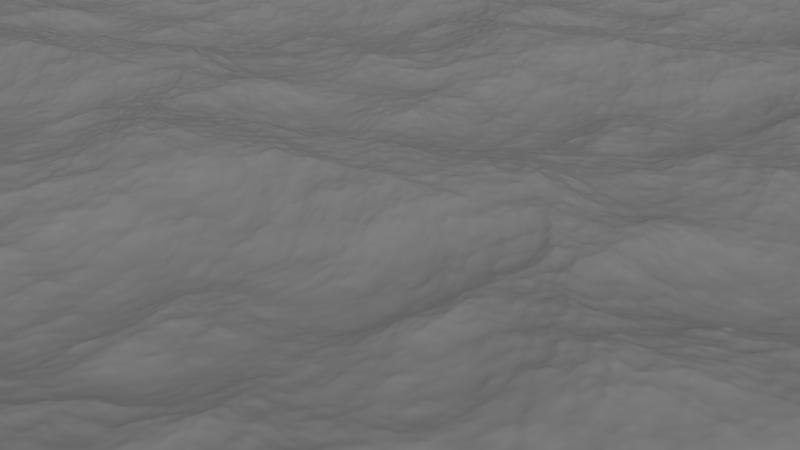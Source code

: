# Source: uploads_files_23634_mare.blend  (saved by Blender 4.4.32; exported with 4.5.12 LTS)
import bpy
from mathutils import Matrix  # noqa: F401  (used for matrix-valued properties, if any)

bpy.ops.wm.read_factory_settings(use_empty=True)
scene = bpy.context.scene
scene.name = 'Scene'

# ---- collections
col_koleksiyon_1 = bpy.data.collections.new('Koleksiyon 1'); scene.collection.children.link(col_koleksiyon_1)

# ---- images (referenced by path relative to the original .blend; pixels are not part of the script)
import os
ASSET_DIR = os.environ.get("B2B_ASSET_DIR", "")  # directory of the original .blend (textures are referenced by path, not embedded)
HERE = os.path.dirname(os.path.abspath(__file__))  # packed textures are extracted next to this script under _unpacked/

def load_image(name, relpath, width, height, colorspace="sRGB"):
    """Load a texture the original file referenced (path relative to the .blend, or extracted next to this script)."""
    p = next((c for c in (os.path.join(HERE, relpath), os.path.join(ASSET_DIR, relpath)) if relpath and os.path.exists(c)), "")
    if p:
        img = bpy.data.images.load(p, check_existing=True)
        img.name = name
    else:  # same state as the original file: an image datablock whose file is absent (Cycles renders it pink)
        img = bpy.data.images.new(name, width, height)
        img.source = "FILE"
        img.filepath = "//" + (relpath or name)
    img.colorspace_settings.name = colorspace
    return img
img_water2_jpg = load_image('water2.jpg', 'water2.jpg', 1024, 1024, 'sRGB')

# ---- materials (node trees are filled in below, after node groups)
mat_material = bpy.data.materials.new('Material')
mat_material.alpha_threshold = 0.0
mat_material.use_transparent_shadow = False
mat_material.diffuse_color = (0.1487, 0.4569, 0.8, 1.0)
mat_material.roughness = 0.5
mat_material.specular_intensity = 0.0
mat_material.line_color = (0.0, 0.0, 0.0, 1.0)

# ---- material node trees
mat_material.use_nodes = True; mat_material.node_tree.nodes.clear()
_N = mat_material.node_tree.nodes; _L = mat_material.node_tree.links
n0 = _N.new('ShaderNodeBsdfPrincipled'); n0.name = 'İlkeli BSDF'; n0.location = (10, 300)
n1 = _N.new('ShaderNodeOutputMaterial'); n1.name = 'Malzeme Çıktısı'; n1.location = (300, 300)
n2 = _N.new('ShaderNodeTexImage'); n2.name = 'Görüntü Dokusu'; n2.location = (698, 85)
n2.image = img_water2_jpg
_L.new(n0.outputs[0], n1.inputs[0])
n1.is_active_output = True

# ---- world
world_world = bpy.data.worlds.new('World'); scene.world = world_world
world_world.color = (0.05088, 0.05088, 0.05088)
world_world.use_sun_shadow = False
world_world.sun_shadow_jitter_overblur = 0.0
world_world.cycles.sampling_method = 'MANUAL'
world_world.cycles.sample_map_resolution = 256

# ---- cameras
cam_camera = bpy.data.cameras.new('Camera')
cam_camera.clip_end = 100.0
cam_camera.lens = 35.0
cam_camera.sensor_width = 32.0
cam_camera.sensor_height = 18.0
cam_camera.ortho_scale = 7.314
cam_camera.dof.focus_distance = 0.0
cam_camera.dof.aperture_fstop = 128.0

# ---- lights
light_lamp = bpy.data.lights.new('Lamp', 'SUN')
light_lamp.transmission_factor = 0.0
light_lamp.cutoff_distance = 30.0
light_lamp.angle = 1.571
light_lamp.energy = 0.62
light_lamp.shadow_buffer_clip_start = 1.001
light_lamp.shadow_soft_size = 1.0
light_lamp.shadow_cascade_max_distance = 1000.0
light_lamp.cycles.use_multiple_importance_sampling = False

# ---- meshes
me_cube_001 = bpy.data.meshes.new('Cube.001')
me_cube_001.from_pydata([(-1.0, -1.0, -1.0), (-1.0, 1.0, -1.0), (1.0, 1.0, -1.0), (1.0, -1.0, -1.0), (-1.0, -1.0, 1.0), (-1.0, 1.0, 1.0), (1.0, 1.0, 1.0), (1.0, -1.0, 1.0)], [], [(4, 5, 1, 0), (5, 6, 2, 1), (6, 7, 3, 2), (7, 4, 0, 3), (0, 1, 2, 3), (7, 6, 5, 4)])
_uv = me_cube_001.uv_layers.new(name='UV Haritası')
_uv.uv.foreach_set('vector', [1.457e-08, 0.3333, 3.974e-08, 3e-15, 0.3333, 2.517e-08, 0.3333, 0.3333, 9.273e-09, 0.6667, 3.444e-08, 0.3333, 0.3333, 0.3333, 0.3333, 0.6667, 0.3333, 0.3333, 0.3333, 5.298e-09, 0.6667, 3.046e-08, 0.6667, 0.3333, 0.3333, 0.6667, 0.3333, 0.3333, 0.6667, 0.3333, 0.6667, 0.6667, 2.914e-08, 0.6667, 0.3333, 0.6667, 0.3333, 1.0, 3.975e-09, 1.0, 0.3333, 0.6667, 0.6667, 0.6667, 0.6667, 1.0, 0.3333, 1.0])
me_cube_001.materials.append(mat_material)
me_cube_001.use_remesh_preserve_volume = False
me_cube_001.use_remesh_preserve_attributes = False
me_cube_001.use_mirror_vertex_groups = False
me_cube_001.update()

# ---- objects
ob_cube = bpy.data.objects.new('Cube', me_cube_001)
ob_lamp = bpy.data.objects.new('Lamp', light_lamp)
ob_camera = bpy.data.objects.new('Camera', cam_camera)

# ---- transforms, parenting, visibility, modifiers, constraints
ob_cube.location = (-11.17, -5.98, 1.896)
ob_cube.scale = (0.1587, 0.1587, 0.1587)
ob_cube.lineart.crease_threshold = 0.0
_m = ob_cube.modifiers.new('Ocean', 'OCEAN')
_m.repeat_x = 3
_m.repeat_y = 3
_m.resolution = 16
_m.viewport_resolution = 16
_m.wind_velocity = 2850.0
_m.wave_scale = 3.0
_m.time = 6.215
_m.filepath = '//../../../..//tmp/cache_ocean'
ob_lamp.location = (5.248, -1.093, 7.469)
ob_lamp.rotation_euler = (0.2953, -0.5383, 2.079)
ob_lamp.lock_rotations_4d = False
ob_lamp.empty_display_type = 'ARROWS'
ob_lamp.color = (0.0, 0.0, 0.0, 0.0)
ob_lamp.lineart.crease_threshold = 0.0
ob_camera.location = (9.443, -8.706, 6.493)
ob_camera.rotation_euler = (1.109, 0.01081, 0.8149)
ob_camera.scale = (1.0, 1.0, 1.0)
ob_camera.lock_rotations_4d = False
ob_camera.empty_display_type = 'ARROWS'
ob_camera.color = (0.0, 0.0, 0.0, 0.0)
ob_camera.display_type = 'WIRE'
ob_camera.lineart.crease_threshold = 0.0

# ---- collection membership
col_koleksiyon_1.objects.link(ob_cube)
col_koleksiyon_1.objects.link(ob_lamp)
col_koleksiyon_1.objects.link(ob_camera)

# ---- scene / render settings (as saved in the file)
scene.camera = ob_camera
scene.frame_start = 200; scene.frame_end = 350; scene.frame_set(198)
scene.render.engine = 'BLENDER_EEVEE_NEXT'
scene.render.image_settings.file_format = 'FFMPEG'
scene.render.image_settings.color_mode = 'RGB'
scene.render.image_settings.compression = 90
scene.render.resolution_percentage = 50
scene.render.fps = 25
scene.render.dither_intensity = 0.0
scene.render.bake_margin = 2
scene.render.bake_bias = 0.0
scene.cycles.use_denoising = False
scene.cycles.samples = 10
scene.cycles.sampling_pattern = 'TABULATED_SOBOL'
scene.cycles.light_sampling_threshold = 0.0
scene.cycles.use_adaptive_sampling = False
scene.cycles.use_light_tree = False
scene.cycles.blur_glossy = 0.0
scene.cycles.volume_bounces = 1
scene.cycles.pixel_filter_type = 'GAUSSIAN'
scene.cycles.sample_clamp_indirect = 0.0
scene.view_settings.view_transform = 'Standard'
bpy.context.view_layer.update()
